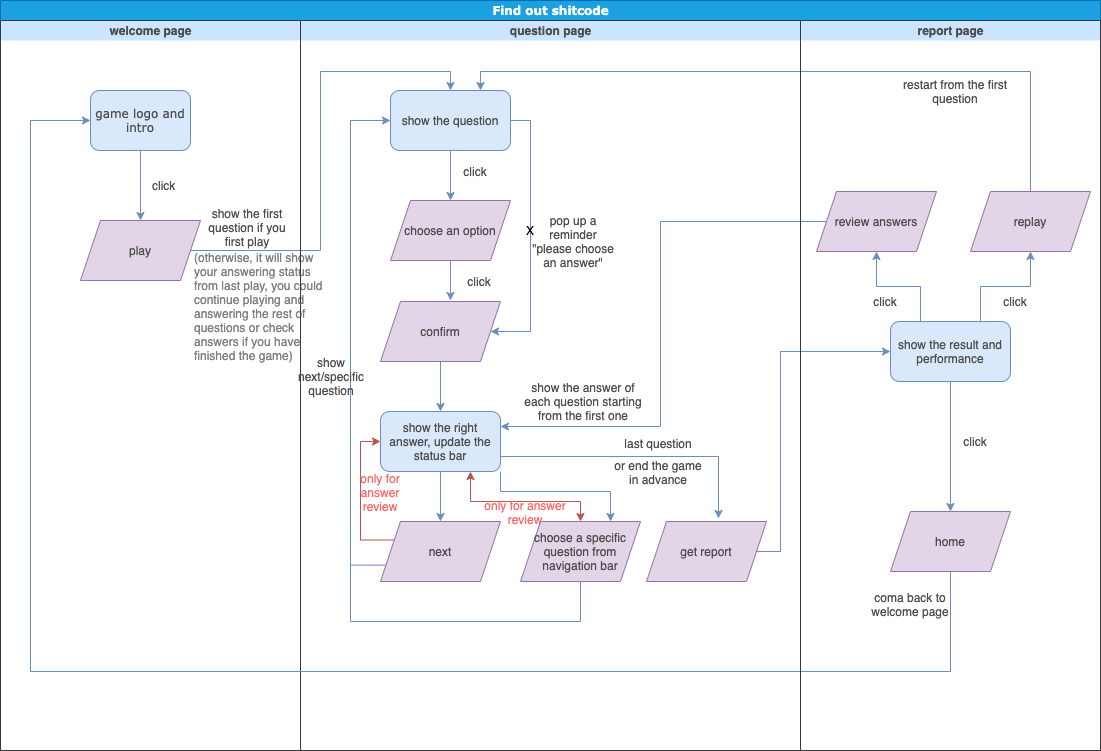

The diagram above was exported from draw.io. Its source (the exported page's mxGraphModel, read from the mxfile embedded in the PNG):
<mxGraphModel dx="2046" dy="446" grid="1" gridSize="10" guides="1" tooltips="1" connect="1" arrows="1" fold="1" page="1" pageScale="1" pageWidth="1100" pageHeight="850" background="#ffffff" math="0" shadow="0">
  <root>
    <mxCell id="0" />
    <mxCell id="1" parent="0" />
    <mxCell id="77e6c97f196da883-1" value="Find out shitcode" style="swimlane;html=1;childLayout=stackLayout;startSize=20;rounded=0;shadow=0;labelBackgroundColor=none;strokeWidth=1;fontFamily=Verdana;fontSize=8;align=center;strokeColor=#006EAF;fillColor=#1ba1e2;fontColor=#ffffff;swimlaneLine=0;" parent="1" vertex="1">
      <mxGeometry x="-400" y="39" width="1100" height="750" as="geometry" />
    </mxCell>
    <mxCell id="77e6c97f196da883-39" style="edgeStyle=orthogonalEdgeStyle;rounded=1;html=1;labelBackgroundColor=none;startArrow=none;startFill=0;startSize=5;endArrow=classicThin;endFill=1;endSize=5;jettySize=auto;orthogonalLoop=1;strokeWidth=1;fontFamily=Verdana;fontSize=8" parent="77e6c97f196da883-1" target="77e6c97f196da883-23" edge="1">
      <mxGeometry relative="1" as="geometry">
        <mxPoint x="600" y="690" as="sourcePoint" />
      </mxGeometry>
    </mxCell>
    <mxCell id="77e6c97f196da883-40" style="edgeStyle=orthogonalEdgeStyle;rounded=1;html=1;labelBackgroundColor=none;startArrow=none;startFill=0;startSize=5;endArrow=classicThin;endFill=1;endSize=5;jettySize=auto;orthogonalLoop=1;strokeWidth=1;fontFamily=Verdana;fontSize=8" parent="77e6c97f196da883-1" target="77e6c97f196da883-24" edge="1">
      <mxGeometry relative="1" as="geometry">
        <mxPoint x="770" y="690" as="sourcePoint" />
      </mxGeometry>
    </mxCell>
    <mxCell id="107ba76e4e335f99-1" style="edgeStyle=orthogonalEdgeStyle;rounded=1;html=1;labelBackgroundColor=none;startArrow=none;startFill=0;startSize=5;endArrow=classicThin;endFill=1;endSize=5;jettySize=auto;orthogonalLoop=1;strokeWidth=1;fontFamily=Verdana;fontSize=8" parent="77e6c97f196da883-1" target="77e6c97f196da883-18" edge="1">
      <mxGeometry relative="1" as="geometry">
        <mxPoint x="610" y="450" as="sourcePoint" />
      </mxGeometry>
    </mxCell>
    <mxCell id="107ba76e4e335f99-3" style="edgeStyle=orthogonalEdgeStyle;rounded=1;html=1;labelBackgroundColor=none;startArrow=none;startFill=0;startSize=5;endArrow=classicThin;endFill=1;endSize=5;jettySize=auto;orthogonalLoop=1;strokeColor=#000000;strokeWidth=1;fontFamily=Verdana;fontSize=8;fontColor=#000000;" parent="77e6c97f196da883-1" source="77e6c97f196da883-22" edge="1">
      <mxGeometry relative="1" as="geometry">
        <mxPoint x="610" y="610" as="targetPoint" />
      </mxGeometry>
    </mxCell>
    <mxCell id="udo4bTCeDNEOhMXAd7E_-13" style="edgeStyle=orthogonalEdgeStyle;rounded=0;orthogonalLoop=1;jettySize=auto;html=1;exitX=1;exitY=0.5;exitDx=0;exitDy=0;entryX=0.5;entryY=0;entryDx=0;entryDy=0;fillColor=#dae8fc;strokeColor=#6c8ebf;" edge="1" parent="77e6c97f196da883-1" source="udo4bTCeDNEOhMXAd7E_-11" target="udo4bTCeDNEOhMXAd7E_-12">
      <mxGeometry relative="1" as="geometry">
        <mxPoint x="220" y="120" as="targetPoint" />
        <Array as="points">
          <mxPoint x="320" y="250" />
          <mxPoint x="320" y="71" />
          <mxPoint x="450" y="71" />
        </Array>
      </mxGeometry>
    </mxCell>
    <mxCell id="udo4bTCeDNEOhMXAd7E_-37" style="edgeStyle=orthogonalEdgeStyle;rounded=0;orthogonalLoop=1;jettySize=auto;html=1;exitX=1;exitY=0.5;exitDx=0;exitDy=0;entryX=0;entryY=0.5;entryDx=0;entryDy=0;fillColor=#dae8fc;strokeColor=#6c8ebf;" edge="1" parent="77e6c97f196da883-1" source="udo4bTCeDNEOhMXAd7E_-31" target="udo4bTCeDNEOhMXAd7E_-36">
      <mxGeometry relative="1" as="geometry">
        <Array as="points">
          <mxPoint x="780" y="551" />
          <mxPoint x="780" y="351" />
        </Array>
      </mxGeometry>
    </mxCell>
    <mxCell id="udo4bTCeDNEOhMXAd7E_-40" style="edgeStyle=orthogonalEdgeStyle;rounded=0;orthogonalLoop=1;jettySize=auto;html=1;exitX=0;exitY=0.5;exitDx=0;exitDy=0;entryX=1;entryY=0.25;entryDx=0;entryDy=0;fillColor=#dae8fc;strokeColor=#6c8ebf;" edge="1" parent="77e6c97f196da883-1" source="udo4bTCeDNEOhMXAd7E_-39" target="udo4bTCeDNEOhMXAd7E_-24">
      <mxGeometry relative="1" as="geometry">
        <Array as="points">
          <mxPoint x="660" y="221" />
          <mxPoint x="660" y="426" />
        </Array>
      </mxGeometry>
    </mxCell>
    <mxCell id="udo4bTCeDNEOhMXAd7E_-57" style="edgeStyle=orthogonalEdgeStyle;rounded=0;orthogonalLoop=1;jettySize=auto;html=1;exitX=0.5;exitY=0;exitDx=0;exitDy=0;entryX=0.75;entryY=0;entryDx=0;entryDy=0;startArrow=none;startFill=0;endArrow=classic;endFill=1;fillColor=#dae8fc;strokeColor=#6c8ebf;" edge="1" parent="77e6c97f196da883-1" source="udo4bTCeDNEOhMXAd7E_-51" target="udo4bTCeDNEOhMXAd7E_-12">
      <mxGeometry relative="1" as="geometry">
        <Array as="points">
          <mxPoint x="1030" y="71" />
          <mxPoint x="480" y="71" />
        </Array>
      </mxGeometry>
    </mxCell>
    <mxCell id="77e6c97f196da883-2" value="welcome page" style="swimlane;html=1;startSize=20;strokeColor=#36393d;fillColor=#cce5ff;swimlaneLine=0;fontColor=#4D4D4D;" parent="77e6c97f196da883-1" vertex="1">
      <mxGeometry y="20" width="300" height="730" as="geometry" />
    </mxCell>
    <mxCell id="udo4bTCeDNEOhMXAd7E_-3" style="edgeStyle=orthogonalEdgeStyle;rounded=0;orthogonalLoop=1;jettySize=auto;html=1;exitX=0.5;exitY=1;exitDx=0;exitDy=0;entryX=0.5;entryY=0;entryDx=0;entryDy=0;fillColor=#dae8fc;strokeColor=#6c8ebf;" edge="1" parent="77e6c97f196da883-2" source="77e6c97f196da883-8">
      <mxGeometry relative="1" as="geometry">
        <mxPoint x="140" y="200" as="targetPoint" />
      </mxGeometry>
    </mxCell>
    <mxCell id="77e6c97f196da883-8" value="game logo and intro" style="rounded=1;whiteSpace=wrap;html=1;shadow=0;labelBackgroundColor=none;strokeWidth=1;fontFamily=Verdana;fontSize=8;align=center;fillColor=#dae8fc;strokeColor=#6c8ebf;fontColor=#4D4D4D;" parent="77e6c97f196da883-2" vertex="1">
      <mxGeometry x="90" y="70" width="100" height="60" as="geometry" />
    </mxCell>
    <mxCell id="udo4bTCeDNEOhMXAd7E_-9" value="&lt;div&gt;click&lt;/div&gt;" style="text;strokeColor=none;fillColor=none;html=1;whiteSpace=wrap;verticalAlign=middle;overflow=hidden;fontColor=#4D4D4D;" vertex="1" parent="77e6c97f196da883-2">
      <mxGeometry x="150" y="150" width="30" height="30" as="geometry" />
    </mxCell>
    <mxCell id="udo4bTCeDNEOhMXAd7E_-11" value="play" style="shape=parallelogram;perimeter=parallelogramPerimeter;whiteSpace=wrap;html=1;fixedSize=1;fillColor=#e1d5e7;strokeColor=#9673a6;fontColor=#4D4D4D;" vertex="1" parent="77e6c97f196da883-2">
      <mxGeometry x="80" y="200" width="120" height="60" as="geometry" />
    </mxCell>
    <mxCell id="udo4bTCeDNEOhMXAd7E_-65" value="show the first question if you first play" style="text;html=1;strokeColor=none;fillColor=none;align=center;verticalAlign=middle;whiteSpace=wrap;rounded=0;fontColor=#4D4D4D;" vertex="1" parent="77e6c97f196da883-2">
      <mxGeometry x="202" y="181" width="90" height="51" as="geometry" />
    </mxCell>
    <mxCell id="udo4bTCeDNEOhMXAd7E_-66" value="&lt;font style=&quot;font-size: 11px&quot;&gt;(otherwise, it will show your answering status from last play, you could continue playing and answering the rest of questions or check answers if you have finished the game)&lt;/font&gt;" style="text;html=1;strokeColor=none;fillColor=none;align=left;verticalAlign=middle;whiteSpace=wrap;rounded=0;fontColor=#808080;fontSize=7;" vertex="1" parent="77e6c97f196da883-2">
      <mxGeometry x="192" y="276" width="140" height="20" as="geometry" />
    </mxCell>
    <mxCell id="77e6c97f196da883-3" value="question page" style="swimlane;html=1;startSize=20;strokeColor=#36393d;fillColor=#cce5ff;swimlaneLine=0;fontColor=#4D4D4D;" parent="77e6c97f196da883-1" vertex="1">
      <mxGeometry x="300" y="20" width="500" height="730" as="geometry" />
    </mxCell>
    <mxCell id="udo4bTCeDNEOhMXAd7E_-16" style="edgeStyle=orthogonalEdgeStyle;rounded=0;orthogonalLoop=1;jettySize=auto;html=1;exitX=0.5;exitY=1;exitDx=0;exitDy=0;entryX=0.5;entryY=0;entryDx=0;entryDy=0;fillColor=#dae8fc;strokeColor=#6c8ebf;" edge="1" parent="77e6c97f196da883-3" source="udo4bTCeDNEOhMXAd7E_-12" target="udo4bTCeDNEOhMXAd7E_-15">
      <mxGeometry relative="1" as="geometry" />
    </mxCell>
    <mxCell id="udo4bTCeDNEOhMXAd7E_-21" style="edgeStyle=orthogonalEdgeStyle;rounded=0;orthogonalLoop=1;jettySize=auto;html=1;exitX=1;exitY=0.5;exitDx=0;exitDy=0;entryX=1;entryY=0.5;entryDx=0;entryDy=0;fillColor=#dae8fc;strokeColor=#6c8ebf;" edge="1" parent="77e6c97f196da883-3" source="udo4bTCeDNEOhMXAd7E_-12" target="udo4bTCeDNEOhMXAd7E_-18">
      <mxGeometry relative="1" as="geometry">
        <Array as="points">
          <mxPoint x="230" y="100" />
          <mxPoint x="230" y="311" />
        </Array>
      </mxGeometry>
    </mxCell>
    <mxCell id="udo4bTCeDNEOhMXAd7E_-12" value="show the question" style="rounded=1;whiteSpace=wrap;html=1;fillColor=#dae8fc;strokeColor=#6c8ebf;fontColor=#4D4D4D;" vertex="1" parent="77e6c97f196da883-3">
      <mxGeometry x="90" y="70" width="120" height="60" as="geometry" />
    </mxCell>
    <mxCell id="udo4bTCeDNEOhMXAd7E_-19" style="edgeStyle=orthogonalEdgeStyle;rounded=0;orthogonalLoop=1;jettySize=auto;html=1;exitX=0.5;exitY=1;exitDx=0;exitDy=0;entryX=0.583;entryY=-0.017;entryDx=0;entryDy=0;entryPerimeter=0;fillColor=#dae8fc;strokeColor=#6c8ebf;" edge="1" parent="77e6c97f196da883-3" source="udo4bTCeDNEOhMXAd7E_-15" target="udo4bTCeDNEOhMXAd7E_-18">
      <mxGeometry relative="1" as="geometry" />
    </mxCell>
    <mxCell id="udo4bTCeDNEOhMXAd7E_-15" value="choose an option" style="shape=parallelogram;perimeter=parallelogramPerimeter;whiteSpace=wrap;html=1;fixedSize=1;fillColor=#e1d5e7;strokeColor=#9673a6;fontColor=#4D4D4D;" vertex="1" parent="77e6c97f196da883-3">
      <mxGeometry x="90" y="180" width="120" height="60" as="geometry" />
    </mxCell>
    <mxCell id="udo4bTCeDNEOhMXAd7E_-17" value="click" style="text;html=1;strokeColor=none;fillColor=none;align=center;verticalAlign=middle;whiteSpace=wrap;rounded=0;fontColor=#4D4D4D;" vertex="1" parent="77e6c97f196da883-3">
      <mxGeometry x="150" y="141" width="50" height="20" as="geometry" />
    </mxCell>
    <mxCell id="udo4bTCeDNEOhMXAd7E_-25" style="edgeStyle=orthogonalEdgeStyle;rounded=0;orthogonalLoop=1;jettySize=auto;html=1;exitX=0.5;exitY=1;exitDx=0;exitDy=0;entryX=0.5;entryY=0;entryDx=0;entryDy=0;fillColor=#dae8fc;strokeColor=#6c8ebf;" edge="1" parent="77e6c97f196da883-3" source="udo4bTCeDNEOhMXAd7E_-18" target="udo4bTCeDNEOhMXAd7E_-24">
      <mxGeometry relative="1" as="geometry" />
    </mxCell>
    <mxCell id="udo4bTCeDNEOhMXAd7E_-18" value="confirm" style="shape=parallelogram;perimeter=parallelogramPerimeter;whiteSpace=wrap;html=1;fixedSize=1;fillColor=#e1d5e7;strokeColor=#9673a6;fontColor=#4D4D4D;" vertex="1" parent="77e6c97f196da883-3">
      <mxGeometry x="80" y="281" width="120" height="60" as="geometry" />
    </mxCell>
    <mxCell id="udo4bTCeDNEOhMXAd7E_-20" value="click" style="text;html=1;strokeColor=none;fillColor=none;align=center;verticalAlign=middle;whiteSpace=wrap;rounded=0;fontColor=#4D4D4D;" vertex="1" parent="77e6c97f196da883-3">
      <mxGeometry x="154" y="251" width="50" height="20" as="geometry" />
    </mxCell>
    <mxCell id="udo4bTCeDNEOhMXAd7E_-22" value="X" style="text;html=1;strokeColor=none;fillColor=none;align=center;verticalAlign=middle;whiteSpace=wrap;rounded=0;" vertex="1" parent="77e6c97f196da883-3">
      <mxGeometry x="205" y="200" width="50" height="20" as="geometry" />
    </mxCell>
    <mxCell id="udo4bTCeDNEOhMXAd7E_-23" value="pop up a reminder &quot;please choose an answer&quot;" style="text;html=1;strokeColor=none;fillColor=none;align=center;verticalAlign=middle;whiteSpace=wrap;rounded=0;fontColor=#4D4D4D;" vertex="1" parent="77e6c97f196da883-3">
      <mxGeometry x="228" y="211" width="90" height="20" as="geometry" />
    </mxCell>
    <mxCell id="udo4bTCeDNEOhMXAd7E_-27" style="edgeStyle=orthogonalEdgeStyle;rounded=0;orthogonalLoop=1;jettySize=auto;html=1;exitX=0.5;exitY=1;exitDx=0;exitDy=0;entryX=0.5;entryY=0;entryDx=0;entryDy=0;fillColor=#dae8fc;strokeColor=#6c8ebf;" edge="1" parent="77e6c97f196da883-3" source="udo4bTCeDNEOhMXAd7E_-24" target="udo4bTCeDNEOhMXAd7E_-26">
      <mxGeometry relative="1" as="geometry" />
    </mxCell>
    <mxCell id="udo4bTCeDNEOhMXAd7E_-32" style="edgeStyle=orthogonalEdgeStyle;rounded=0;orthogonalLoop=1;jettySize=auto;html=1;exitX=1;exitY=0.75;exitDx=0;exitDy=0;entryX=0.6;entryY=-0.05;entryDx=0;entryDy=0;entryPerimeter=0;fillColor=#dae8fc;strokeColor=#6c8ebf;" edge="1" parent="77e6c97f196da883-3" source="udo4bTCeDNEOhMXAd7E_-24" target="udo4bTCeDNEOhMXAd7E_-31">
      <mxGeometry relative="1" as="geometry" />
    </mxCell>
    <mxCell id="udo4bTCeDNEOhMXAd7E_-53" style="edgeStyle=orthogonalEdgeStyle;rounded=0;orthogonalLoop=1;jettySize=auto;html=1;exitX=1;exitY=1;exitDx=0;exitDy=0;entryX=0.75;entryY=0;entryDx=0;entryDy=0;fillColor=#dae8fc;strokeColor=#6c8ebf;" edge="1" parent="77e6c97f196da883-3" source="udo4bTCeDNEOhMXAd7E_-24" target="udo4bTCeDNEOhMXAd7E_-46">
      <mxGeometry relative="1" as="geometry">
        <Array as="points">
          <mxPoint x="200" y="471" />
          <mxPoint x="310" y="471" />
        </Array>
      </mxGeometry>
    </mxCell>
    <mxCell id="udo4bTCeDNEOhMXAd7E_-54" style="edgeStyle=orthogonalEdgeStyle;rounded=0;orthogonalLoop=1;jettySize=auto;html=1;exitX=0.75;exitY=1;exitDx=0;exitDy=0;entryX=0.5;entryY=0;entryDx=0;entryDy=0;endArrow=classic;endFill=1;startArrow=classic;startFill=1;fillColor=#f8cecc;strokeColor=#b85450;" edge="1" parent="77e6c97f196da883-3" source="udo4bTCeDNEOhMXAd7E_-24" target="udo4bTCeDNEOhMXAd7E_-46">
      <mxGeometry relative="1" as="geometry">
        <Array as="points">
          <mxPoint x="170" y="481" />
          <mxPoint x="280" y="481" />
        </Array>
      </mxGeometry>
    </mxCell>
    <mxCell id="udo4bTCeDNEOhMXAd7E_-24" value="show the right answer, update the status bar" style="rounded=1;whiteSpace=wrap;html=1;fillColor=#dae8fc;strokeColor=#6c8ebf;fontColor=#4D4D4D;" vertex="1" parent="77e6c97f196da883-3">
      <mxGeometry x="80" y="391" width="120" height="60" as="geometry" />
    </mxCell>
    <mxCell id="udo4bTCeDNEOhMXAd7E_-43" style="edgeStyle=orthogonalEdgeStyle;rounded=0;orthogonalLoop=1;jettySize=auto;html=1;exitX=0;exitY=0.25;exitDx=0;exitDy=0;entryX=0;entryY=0.5;entryDx=0;entryDy=0;fillColor=#f8cecc;strokeColor=#b85450;" edge="1" parent="77e6c97f196da883-3" source="udo4bTCeDNEOhMXAd7E_-26" target="udo4bTCeDNEOhMXAd7E_-24">
      <mxGeometry relative="1" as="geometry">
        <Array as="points">
          <mxPoint x="60" y="520" />
          <mxPoint x="60" y="421" />
        </Array>
      </mxGeometry>
    </mxCell>
    <mxCell id="udo4bTCeDNEOhMXAd7E_-26" value="next" style="shape=parallelogram;perimeter=parallelogramPerimeter;whiteSpace=wrap;html=1;fixedSize=1;fillColor=#e1d5e7;strokeColor=#9673a6;fontColor=#4D4D4D;" vertex="1" parent="77e6c97f196da883-3">
      <mxGeometry x="80" y="501" width="120" height="60" as="geometry" />
    </mxCell>
    <mxCell id="udo4bTCeDNEOhMXAd7E_-28" style="edgeStyle=orthogonalEdgeStyle;rounded=0;orthogonalLoop=1;jettySize=auto;html=1;exitX=0;exitY=0.75;exitDx=0;exitDy=0;entryX=0;entryY=0.5;entryDx=0;entryDy=0;fillColor=#dae8fc;strokeColor=#6c8ebf;" edge="1" parent="77e6c97f196da883-3" source="udo4bTCeDNEOhMXAd7E_-26" target="udo4bTCeDNEOhMXAd7E_-12">
      <mxGeometry relative="1" as="geometry">
        <mxPoint x="40" y="351" as="targetPoint" />
        <Array as="points">
          <mxPoint x="50" y="545" />
          <mxPoint x="50" y="100" />
        </Array>
      </mxGeometry>
    </mxCell>
    <mxCell id="udo4bTCeDNEOhMXAd7E_-29" value="show next/specific question" style="text;html=1;strokeColor=none;fillColor=none;align=center;verticalAlign=middle;whiteSpace=wrap;rounded=0;fontColor=#4D4D4D;" vertex="1" parent="77e6c97f196da883-3">
      <mxGeometry x="11" y="346" width="40" height="20" as="geometry" />
    </mxCell>
    <mxCell id="udo4bTCeDNEOhMXAd7E_-31" value="get report" style="shape=parallelogram;perimeter=parallelogramPerimeter;whiteSpace=wrap;html=1;fixedSize=1;fillColor=#e1d5e7;strokeColor=#9673a6;fontColor=#4D4D4D;" vertex="1" parent="77e6c97f196da883-3">
      <mxGeometry x="346" y="501" width="120" height="60" as="geometry" />
    </mxCell>
    <mxCell id="udo4bTCeDNEOhMXAd7E_-33" value="last question" style="text;html=1;strokeColor=none;fillColor=none;align=center;verticalAlign=middle;whiteSpace=wrap;rounded=0;fontColor=#4D4D4D;" vertex="1" parent="77e6c97f196da883-3">
      <mxGeometry x="318" y="413" width="80" height="20" as="geometry" />
    </mxCell>
    <mxCell id="udo4bTCeDNEOhMXAd7E_-35" value="or end the game in advance" style="text;html=1;strokeColor=none;fillColor=none;align=center;verticalAlign=middle;whiteSpace=wrap;rounded=0;fontColor=#4D4D4D;" vertex="1" parent="77e6c97f196da883-3">
      <mxGeometry x="311" y="442" width="94" height="20" as="geometry" />
    </mxCell>
    <mxCell id="udo4bTCeDNEOhMXAd7E_-41" value="show the answer of each question starting from the first one" style="text;html=1;strokeColor=none;fillColor=none;align=center;verticalAlign=middle;whiteSpace=wrap;rounded=0;fontColor=#4D4D4D;" vertex="1" parent="77e6c97f196da883-3">
      <mxGeometry x="223" y="371" width="120" height="20" as="geometry" />
    </mxCell>
    <mxCell id="udo4bTCeDNEOhMXAd7E_-44" value="only for answer review" style="text;html=1;strokeColor=none;fillColor=none;align=center;verticalAlign=middle;whiteSpace=wrap;rounded=0;fontColor=#FF6666;" vertex="1" parent="77e6c97f196da883-3">
      <mxGeometry x="50" y="462" width="60" height="20" as="geometry" />
    </mxCell>
    <mxCell id="udo4bTCeDNEOhMXAd7E_-46" value="choose a specific question from navigation bar" style="shape=parallelogram;perimeter=parallelogramPerimeter;whiteSpace=wrap;html=1;fixedSize=1;fillColor=#e1d5e7;strokeColor=#9673a6;fontColor=#4D4D4D;" vertex="1" parent="77e6c97f196da883-3">
      <mxGeometry x="220" y="501" width="120" height="60" as="geometry" />
    </mxCell>
    <mxCell id="udo4bTCeDNEOhMXAd7E_-55" value="only for answer review" style="text;html=1;strokeColor=none;fillColor=none;align=center;verticalAlign=middle;whiteSpace=wrap;rounded=0;fontColor=#FF6666;" vertex="1" parent="77e6c97f196da883-3">
      <mxGeometry x="170" y="482" width="110" height="20" as="geometry" />
    </mxCell>
    <mxCell id="udo4bTCeDNEOhMXAd7E_-62" style="edgeStyle=orthogonalEdgeStyle;rounded=0;orthogonalLoop=1;jettySize=auto;html=1;exitX=0.5;exitY=1;exitDx=0;exitDy=0;startArrow=none;startFill=0;endArrow=classic;endFill=1;entryX=0;entryY=0.5;entryDx=0;entryDy=0;fillColor=#dae8fc;strokeColor=#6c8ebf;" edge="1" parent="77e6c97f196da883-1" source="udo4bTCeDNEOhMXAd7E_-52" target="77e6c97f196da883-8">
      <mxGeometry relative="1" as="geometry">
        <mxPoint x="70" y="141" as="targetPoint" />
        <Array as="points">
          <mxPoint x="950" y="671" />
          <mxPoint x="30" y="671" />
          <mxPoint x="30" y="120" />
        </Array>
      </mxGeometry>
    </mxCell>
    <mxCell id="77e6c97f196da883-4" value="report page" style="swimlane;html=1;startSize=20;strokeColor=#36393d;fillColor=#cce5ff;swimlaneLine=0;fontStyle=1;fontColor=#4D4D4D;" parent="77e6c97f196da883-1" vertex="1">
      <mxGeometry x="800" y="20" width="300" height="730" as="geometry" />
    </mxCell>
    <mxCell id="udo4bTCeDNEOhMXAd7E_-59" style="edgeStyle=orthogonalEdgeStyle;rounded=0;orthogonalLoop=1;jettySize=auto;html=1;exitX=0.25;exitY=0;exitDx=0;exitDy=0;entryX=0.5;entryY=1;entryDx=0;entryDy=0;startArrow=none;startFill=0;endArrow=classic;endFill=1;fillColor=#dae8fc;strokeColor=#6c8ebf;" edge="1" parent="77e6c97f196da883-4" source="udo4bTCeDNEOhMXAd7E_-36" target="udo4bTCeDNEOhMXAd7E_-39">
      <mxGeometry relative="1" as="geometry" />
    </mxCell>
    <mxCell id="udo4bTCeDNEOhMXAd7E_-60" style="edgeStyle=orthogonalEdgeStyle;rounded=0;orthogonalLoop=1;jettySize=auto;html=1;exitX=0.75;exitY=0;exitDx=0;exitDy=0;entryX=0.5;entryY=1;entryDx=0;entryDy=0;startArrow=none;startFill=0;endArrow=classic;endFill=1;fillColor=#dae8fc;strokeColor=#6c8ebf;" edge="1" parent="77e6c97f196da883-4" source="udo4bTCeDNEOhMXAd7E_-36" target="udo4bTCeDNEOhMXAd7E_-51">
      <mxGeometry relative="1" as="geometry" />
    </mxCell>
    <mxCell id="udo4bTCeDNEOhMXAd7E_-61" style="edgeStyle=orthogonalEdgeStyle;rounded=0;orthogonalLoop=1;jettySize=auto;html=1;exitX=0.5;exitY=1;exitDx=0;exitDy=0;startArrow=none;startFill=0;endArrow=classic;endFill=1;fillColor=#dae8fc;strokeColor=#6c8ebf;" edge="1" parent="77e6c97f196da883-4" source="udo4bTCeDNEOhMXAd7E_-36" target="udo4bTCeDNEOhMXAd7E_-52">
      <mxGeometry relative="1" as="geometry" />
    </mxCell>
    <mxCell id="udo4bTCeDNEOhMXAd7E_-36" value="show the result and performance" style="rounded=1;whiteSpace=wrap;html=1;fillColor=#dae8fc;strokeColor=#6c8ebf;fontColor=#4D4D4D;" vertex="1" parent="77e6c97f196da883-4">
      <mxGeometry x="90" y="301" width="120" height="60" as="geometry" />
    </mxCell>
    <mxCell id="udo4bTCeDNEOhMXAd7E_-39" value="review answers" style="shape=parallelogram;perimeter=parallelogramPerimeter;whiteSpace=wrap;html=1;fixedSize=1;fillColor=#e1d5e7;strokeColor=#9673a6;fontColor=#4D4D4D;" vertex="1" parent="77e6c97f196da883-4">
      <mxGeometry x="16" y="171" width="120" height="60" as="geometry" />
    </mxCell>
    <mxCell id="udo4bTCeDNEOhMXAd7E_-52" value="home" style="shape=parallelogram;perimeter=parallelogramPerimeter;whiteSpace=wrap;html=1;fixedSize=1;fillColor=#e1d5e7;strokeColor=#9673a6;fontColor=#4D4D4D;" vertex="1" parent="77e6c97f196da883-4">
      <mxGeometry x="90" y="491" width="120" height="60" as="geometry" />
    </mxCell>
    <mxCell id="udo4bTCeDNEOhMXAd7E_-51" value="replay" style="shape=parallelogram;perimeter=parallelogramPerimeter;whiteSpace=wrap;html=1;fixedSize=1;fillColor=#e1d5e7;strokeColor=#9673a6;fontColor=#4D4D4D;" vertex="1" parent="77e6c97f196da883-4">
      <mxGeometry x="170" y="171" width="120" height="60" as="geometry" />
    </mxCell>
    <mxCell id="udo4bTCeDNEOhMXAd7E_-58" value="restart from the first question" style="text;html=1;strokeColor=none;fillColor=none;align=center;verticalAlign=middle;whiteSpace=wrap;rounded=0;fontColor=#4D4D4D;" vertex="1" parent="77e6c97f196da883-4">
      <mxGeometry x="90" y="61" width="130" height="20" as="geometry" />
    </mxCell>
    <mxCell id="udo4bTCeDNEOhMXAd7E_-64" value="coma back to welcome page" style="text;html=1;strokeColor=none;fillColor=none;align=center;verticalAlign=middle;whiteSpace=wrap;rounded=0;fontColor=#4D4D4D;" vertex="1" parent="77e6c97f196da883-4">
      <mxGeometry x="70" y="574" width="80" height="20" as="geometry" />
    </mxCell>
    <mxCell id="udo4bTCeDNEOhMXAd7E_-69" value="click" style="text;html=1;strokeColor=none;fillColor=none;align=center;verticalAlign=middle;whiteSpace=wrap;rounded=0;fontColor=#4D4D4D;" vertex="1" parent="77e6c97f196da883-4">
      <mxGeometry x="60" y="271" width="50" height="20" as="geometry" />
    </mxCell>
    <mxCell id="udo4bTCeDNEOhMXAd7E_-70" value="click" style="text;html=1;strokeColor=none;fillColor=none;align=center;verticalAlign=middle;whiteSpace=wrap;rounded=0;fontColor=#4D4D4D;" vertex="1" parent="77e6c97f196da883-4">
      <mxGeometry x="190" y="271" width="50" height="20" as="geometry" />
    </mxCell>
    <mxCell id="udo4bTCeDNEOhMXAd7E_-71" value="click" style="text;html=1;strokeColor=none;fillColor=none;align=center;verticalAlign=middle;whiteSpace=wrap;rounded=0;fontColor=#4D4D4D;" vertex="1" parent="77e6c97f196da883-4">
      <mxGeometry x="150" y="411" width="50" height="20" as="geometry" />
    </mxCell>
    <mxCell id="udo4bTCeDNEOhMXAd7E_-50" style="edgeStyle=orthogonalEdgeStyle;rounded=0;orthogonalLoop=1;jettySize=auto;html=1;exitX=0.5;exitY=1;exitDx=0;exitDy=0;endArrow=none;endFill=0;fillColor=#dae8fc;strokeColor=#6c8ebf;" edge="1" parent="1" source="udo4bTCeDNEOhMXAd7E_-46">
      <mxGeometry relative="1" as="geometry">
        <mxPoint x="-50" y="600" as="targetPoint" />
        <Array as="points">
          <mxPoint x="180" y="660" />
          <mxPoint x="-50" y="660" />
        </Array>
      </mxGeometry>
    </mxCell>
  </root>
</mxGraphModel>